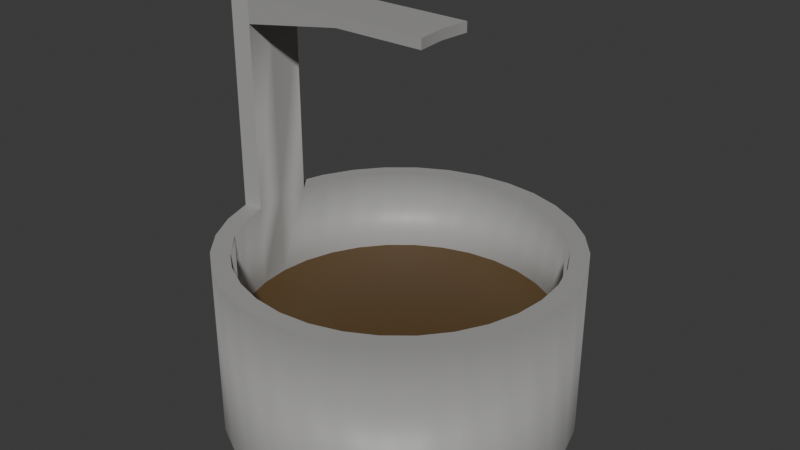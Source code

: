 # Source: basic_planter.blend  (saved by Blender 4.2.66; exported with 4.5.12 LTS)
import bpy
from mathutils import Matrix  # noqa: F401  (used for matrix-valued properties, if any)

bpy.ops.wm.read_factory_settings(use_empty=True)
scene = bpy.context.scene
scene.name = 'Scene'

# ---- collections
col_collection = bpy.data.collections.new('Collection'); scene.collection.children.link(col_collection)

# ---- materials (node trees are filled in below, after node groups)
mat_basematerial = bpy.data.materials.new('BaseMaterial')
mat_soil = bpy.data.materials.new('Soil')
mat_light = bpy.data.materials.new('Light')

# ---- node groups
ng_smooth_by_angle = bpy.data.node_groups.new('Smooth by Angle', 'GeometryNodeTree')
_s = ng_smooth_by_angle.interface.new_socket(name='Mesh', in_out='OUTPUT', socket_type='NodeSocketGeometry')
_s = ng_smooth_by_angle.interface.new_socket(name='Mesh', in_out='INPUT', socket_type='NodeSocketGeometry')
_s = ng_smooth_by_angle.interface.new_socket(name='Angle', in_out='INPUT', socket_type='NodeSocketFloat')
_s.subtype = 'ANGLE'
_s.default_value = 0.5236
_s.min_value = 0.0
_s.max_value = 3.142
_s.description = 'Maximum face angle for smooth edges'
_s = ng_smooth_by_angle.interface.new_socket(name='Ignore Sharpness', in_out='INPUT', socket_type='NodeSocketBool')
_s.force_non_field = True
ng_smooth_by_angle.description = 'Set the sharpness of mesh edges based on the angle between the neighboring faces'
ng_smooth_by_angle.is_modifier = True
_N = ng_smooth_by_angle.nodes; _L = ng_smooth_by_angle.links
n0 = _N.new('GeometryNodeSetShadeSmooth'); n0.name = 'Set Shade Smooth'; n0.location = (120, -80)
n0.domain = 'EDGE'
n1 = _N.new('GeometryNodeSetShadeSmooth'); n1.name = 'Set Shade Smooth.001'; n1.location = (300, -80)
n2 = _N.new('NodeGroupOutput'); n2.name = 'Group Output'; n2.location = (480, -80)
n3 = _N.new('GeometryNodeInputMeshEdgeAngle'); n3.name = 'Edge Angle'; n3.location = (-440, -240)
n4 = _N.new('NodeGroupInput'); n4.name = 'Group Input'; n4.location = (-80, -80)
n5 = _N.new('GeometryNodeInputEdgeSmooth'); n5.name = 'Is Edge Smooth'; n5.location = (-260, -120)
n6 = _N.new('GeometryNodeInputShadeSmooth'); n6.name = 'Is Shade Smooth'; n6.location = (-440, -397)
n7 = _N.new('FunctionNodeCompare'); n7.name = 'Compare'; n7.location = (-260, -260)
n7.operation = 'LESS_EQUAL'
n7.inputs[6].default_value = (0.0, 0.0, 0.0, 0.0)
n7.inputs[7].default_value = (0.0, 0.0, 0.0, 0.0)
n8 = _N.new('FunctionNodeBooleanMath'); n8.name = 'Boolean Math.001'; n8.location = (-80, -260)
n9 = _N.new('NodeGroupInput'); n9.name = 'Group Input.001'; n9.location = (-440, -329)
n10 = _N.new('NodeGroupInput'); n10.name = 'Group Input.002'; n10.location = (-259, -189)
n11 = _N.new('FunctionNodeBooleanMath'); n11.name = 'Boolean Math'; n11.location = (-80, -149)
n11.operation = 'OR'
n12 = _N.new('FunctionNodeBooleanMath'); n12.name = 'Boolean Math.002'; n12.location = (-260, -380)
n12.operation = 'OR'
n13 = _N.new('NodeGroupInput'); n13.name = 'Group Input.003'; n13.location = (-440, -460)
_L.new(n3.outputs[0], n7.inputs[0])
_L.new(n1.outputs[0], n2.inputs[0])
_L.new(n9.outputs[1], n7.inputs[1])
_L.new(n7.outputs[0], n8.inputs[0])
_L.new(n4.outputs[0], n0.inputs[0])
_L.new(n0.outputs[0], n1.inputs[0])
_L.new(n8.outputs[0], n0.inputs[2])
_L.new(n10.outputs[2], n11.inputs[1])
_L.new(n5.outputs[0], n11.inputs[0])
_L.new(n11.outputs[0], n0.inputs[1])
_L.new(n13.outputs[2], n12.inputs[1])
_L.new(n6.outputs[0], n12.inputs[0])
_L.new(n12.outputs[0], n8.inputs[1])
n2.is_active_output = True

# ---- material node trees
mat_basematerial.use_nodes = True; mat_basematerial.node_tree.nodes.clear()
_N = mat_basematerial.node_tree.nodes; _L = mat_basematerial.node_tree.links
n0 = _N.new('ShaderNodeBsdfPrincipled'); n0.name = 'Principled BSDF'; n0.location = (10, 300)
n0.inputs[0].default_value = (0.3585, 0.3553, 0.3459, 1.0)
n1 = _N.new('ShaderNodeOutputMaterial'); n1.name = 'Material Output'; n1.location = (300, 300)
_L.new(n0.outputs[0], n1.inputs[0])
n1.is_active_output = True
mat_soil.use_nodes = True; mat_soil.node_tree.nodes.clear()
_N = mat_soil.node_tree.nodes; _L = mat_soil.node_tree.links
n0 = _N.new('ShaderNodeBsdfPrincipled'); n0.name = 'Principled BSDF'; n0.location = (10, 300)
n0.inputs[0].default_value = (0.09839, 0.05592, 0.01691, 1.0)
n1 = _N.new('ShaderNodeOutputMaterial'); n1.name = 'Material Output'; n1.location = (300, 300)
_L.new(n0.outputs[0], n1.inputs[0])
n1.is_active_output = True
mat_light.use_nodes = True; mat_light.node_tree.nodes.clear()
_N = mat_light.node_tree.nodes; _L = mat_light.node_tree.links
n0 = _N.new('ShaderNodeBsdfPrincipled'); n0.name = 'Principled BSDF'; n0.location = (10, 300)
n0.inputs[0].default_value = (0.8001, 0.5125, 0.7749, 1.0)
n1 = _N.new('ShaderNodeOutputMaterial'); n1.name = 'Material Output'; n1.location = (300, 300)
_L.new(n0.outputs[0], n1.inputs[0])
n1.is_active_output = True

# ---- world
world_world = bpy.data.worlds.new('World'); scene.world = world_world
world_world.use_nodes = True; world_world.node_tree.nodes.clear()
_N = world_world.node_tree.nodes; _L = world_world.node_tree.links
n0 = _N.new('ShaderNodeOutputWorld'); n0.name = 'World Output'; n0.location = (300, 300)
n1 = _N.new('ShaderNodeBackground'); n1.name = 'Background'; n1.location = (10, 300)
n1.inputs[0].default_value = (0.05088, 0.05088, 0.05088, 1.0)
_L.new(n1.outputs[0], n0.inputs[0])
n0.is_active_output = True
world_world.color = (0.05088, 0.05088, 0.05088)
world_world.sun_shadow_jitter_overblur = 0.0

# ---- meshes
me_cylinder = bpy.data.meshes.new('Cylinder')
me_cylinder.from_pydata([(0.0, 1.0, -1.0), (0.1951, 0.9808, -1.0), (0.3827, 0.9239, -1.0), (0.5556, 0.8315, -1.0), (0.7071, 0.7071, -1.0), (0.8315, 0.5556, -1.0), (0.9239, 0.3827, -1.0), (0.9808, 0.1951, -1.0), (1.0, 0.0, -1.0), (0.9808, -0.1951, -1.0), (0.9239, -0.3827, -1.0), (0.8315, -0.5556, -1.0), (0.7071, -0.7071, -1.0), (0.5556, -0.8315, -1.0), (0.3827, -0.9239, -1.0), (0.1951, -0.9808, -1.0), (0.0, -1.0, -1.0), (-0.1951, -0.9808, -1.0), (-0.3827, -0.9239, -1.0), (-0.5556, -0.8315, -1.0), (-0.7071, -0.7071, -1.0), (-0.8315, -0.5556, -1.0), (-0.9239, -0.3827, -1.0), (-0.9808, -0.1951, -1.0), (-1.0, 0.0, -1.0), (-0.9808, 0.1951, -1.0), (-0.9239, 0.3827, -1.0), (-0.8315, 0.5556, -1.0), (-0.7071, 0.7071, -1.0), (-0.5556, 0.8315, -1.0), (-0.3827, 0.9239, -1.0), (-0.1951, 0.9808, -1.0), (0.0, 0.8954, 0.0), (0.1747, 0.8782, 0.0), (0.3426, 0.8272, 0.0), (0.4974, 0.7445, 0.0), (0.6331, 0.6331, 0.0), (0.7445, 0.4974, 0.0), (0.8272, 0.3426, 0.0), (0.8782, 0.1747, 0.0), (0.8954, 0.0, 0.0), (0.8782, -0.1747, 0.0), (0.8272, -0.3426, 0.0), (0.7445, -0.4974, 0.0), (0.6331, -0.6331, 0.0), (0.4974, -0.7445, 0.0), (0.3426, -0.8272, 0.0), (0.1747, -0.8782, 0.0), (0.0, -0.8954, 0.0), (-0.1747, -0.8782, 0.0), (-0.3426, -0.8272, 0.0), (-0.4974, -0.7445, 0.0), (-0.6331, -0.6331, 0.0), (-0.7445, -0.4974, 0.0), (-0.8272, -0.3426, 0.0), (-0.8782, -0.1747, 0.0), (-0.8954, 0.0, 0.0), (-0.8782, 0.1747, 0.0), (-0.8272, 0.3426, 0.0), (-0.7445, 0.4974, 0.0), (-0.6331, 0.6331, 0.0), (-0.4974, 0.7445, 0.0), (-0.3426, 0.8272, 0.0), (-0.1747, 0.8782, 0.0), (-0.1951, 0.9808, 0.0), (0.0, 1.0, 0.0), (-0.3827, 0.9239, 0.0), (-0.5556, 0.8315, 0.0), (-0.7071, 0.7071, 0.0), (-0.8315, 0.5556, 0.0), (-0.9239, 0.3827, 0.0), (-0.9808, 0.1951, 0.0), (-1.0, 0.0, 0.0), (-0.9808, -0.1951, 0.0), (-0.9239, -0.3827, 0.0), (-0.8315, -0.5556, 0.0), (-0.7071, -0.7071, 0.0), (-0.5556, -0.8315, 0.0), (-0.3827, -0.9239, 0.0), (-0.1951, -0.9808, 0.0), (0.0, -1.0, 0.0), (0.1951, -0.9808, 0.0), (0.3827, -0.9239, 0.0), (0.5556, -0.8315, 0.0), (0.7071, -0.7071, 0.0), (0.8315, -0.5556, 0.0), (0.9239, -0.3827, 0.0), (0.9808, -0.1951, 0.0), (1.0, 0.0, 0.0), (0.9808, 0.1951, 0.0), (0.9239, 0.3827, 0.0), (0.8315, 0.5556, 0.0), (0.7071, 0.7071, 0.0), (0.5556, 0.8315, 0.0), (0.3827, 0.9239, 0.0), (0.1951, 0.9808, 0.0), (-0.1747, 0.8782, -0.4812), (0.0, 0.8954, -0.4812), (-0.3426, 0.8272, -0.4812), (-0.4974, 0.7445, -0.4812), (-0.6331, 0.6331, -0.4812), (-0.7445, 0.4974, -0.4812), (-0.8272, 0.3426, -0.4812), (-0.8782, 0.1747, -0.4812), (-0.8954, 0.0, -0.4812), (-0.8782, -0.1747, -0.4812), (-0.8272, -0.3426, -0.4812), (-0.7445, -0.4974, -0.4812), (-0.6331, -0.6331, -0.4812), (-0.4974, -0.7445, -0.4812), (-0.3426, -0.8272, -0.4812), (-0.1747, -0.8782, -0.4812), (0.0, -0.8954, -0.4812), (0.1747, -0.8782, -0.4812), (0.3426, -0.8272, -0.4812), (0.4974, -0.7445, -0.4812), (0.6331, -0.6331, -0.4812), (0.7445, -0.4974, -0.4812), (0.8272, -0.3426, -0.4812), (0.8782, -0.1747, -0.4812), (0.8954, 0.0, -0.4812), (0.8782, 0.1747, -0.4812), (0.8272, 0.3426, -0.4812), (0.7445, 0.4974, -0.4812), (0.6331, 0.6331, -0.4812), (0.4974, 0.7445, -0.4812), (0.3426, 0.8272, -0.4812), (0.1747, 0.8782, -0.4812), (-1.0, 0.0, 1.229), (-0.9808, 0.1951, 1.229), (-0.9808, -0.1951, 1.229), (-0.8954, 0.0, 1.229), (-0.8782, 0.1747, 1.229), (-0.8782, -0.1747, 1.229), (-0.9808, 0.1951, 1.072), (-0.8782, 0.1747, 1.072), (-0.9808, -0.1951, 1.072), (-1.0, 0.0, 1.072), (-0.8954, 0.0, 1.072), (-0.8782, -0.1747, 1.072), (0.2553, 0.0, 1.229), (0.2725, 0.1747, 1.229), (0.2725, -0.1747, 1.229), (0.2725, -0.1747, 1.172), (0.2725, 0.1747, 1.172), (0.2553, 0.0, 1.172), (-0.1951, 0.9808, 0.0), (0.0, 1.0, 0.0), (-0.3827, 0.9239, 0.0), (-0.5556, 0.8315, 0.0), (-0.7071, 0.7071, 0.0), (-0.8315, 0.5556, 0.0), (-0.9239, 0.3827, 0.0), (-0.9808, 0.1951, 0.0), (-0.9808, -0.1951, 0.0), (-0.9239, -0.3827, 0.0), (-0.8315, -0.5556, 0.0), (-0.7071, -0.7071, 0.0), (-0.5556, -0.8315, 0.0), (-0.3827, -0.9239, 0.0), (-0.1951, -0.9808, 0.0), (0.0, -1.0, 0.0), (0.1951, -0.9808, 0.0), (0.3827, -0.9239, 0.0), (0.5556, -0.8315, 0.0), (0.7071, -0.7071, 0.0), (0.8315, -0.5556, 0.0), (0.9239, -0.3827, 0.0), (0.9808, -0.1951, 0.0), (1.0, 0.0, 0.0), (0.9808, 0.1951, 0.0), (0.9239, 0.3827, 0.0), (0.8315, 0.5556, 0.0), (0.7071, 0.7071, 0.0), (0.5556, 0.8315, 0.0), (0.3827, 0.9239, 0.0), (0.1951, 0.9808, 0.0), (0.0, 0.8954, 0.0), (0.1747, 0.8782, 0.0), (0.3426, 0.8272, 0.0), (0.4974, 0.7445, 0.0), (0.6331, 0.6331, 0.0), (0.7445, 0.4974, 0.0), (0.8272, 0.3426, 0.0), (0.8782, 0.1747, 0.0), (0.8954, 0.0, 0.0), (0.8782, -0.1747, 0.0), (0.8272, -0.3426, 0.0), (0.7445, -0.4974, 0.0), (0.6331, -0.6331, 0.0), (0.4974, -0.7445, 0.0), (0.3426, -0.8272, 0.0), (0.1747, -0.8782, 0.0), (0.0, -0.8954, 0.0), (-0.1747, -0.8782, 0.0), (-0.3426, -0.8272, 0.0), (-0.4974, -0.7445, 0.0), (-0.6331, -0.6331, 0.0), (-0.7445, -0.4974, 0.0), (-0.8272, -0.3426, 0.0), (-0.8782, -0.1747, 0.0), (-0.8782, 0.1747, 0.0), (-0.8272, 0.3426, 0.0), (-0.7445, 0.4974, 0.0), (-0.6331, 0.6331, 0.0), (-0.4974, 0.7445, 0.0), (-0.3426, 0.8272, 0.0), (-0.1747, 0.8782, 0.0), (-0.1951, 0.9808, 0.0), (0.0, 1.0, 0.0), (-0.3827, 0.9239, 0.0), (-0.5556, 0.8315, 0.0), (-0.7071, 0.7071, 0.0), (-0.8315, 0.5556, 0.0), (-0.9239, 0.3827, 0.0), (-0.9808, 0.1951, 0.0), (-0.9808, -0.1951, 0.0), (-0.9239, -0.3827, 0.0), (-0.8315, -0.5556, 0.0), (-0.7071, -0.7071, 0.0), (-0.5556, -0.8315, 0.0), (-0.3827, -0.9239, 0.0), (-0.1951, -0.9808, 0.0), (0.0, -1.0, 0.0), (0.1951, -0.9808, 0.0), (0.3827, -0.9239, 0.0), (0.5556, -0.8315, 0.0), (0.7071, -0.7071, 0.0), (0.8315, -0.5556, 0.0), (0.9239, -0.3827, 0.0), (0.9808, -0.1951, 0.0), (1.0, 0.0, 0.0), (0.9808, 0.1951, 0.0), (0.9239, 0.3827, 0.0), (0.8315, 0.5556, 0.0), (0.7071, 0.7071, 0.0), (0.5556, 0.8315, 0.0), (0.3827, 0.9239, 0.0), (0.1951, 0.9808, 0.0), (-0.1951, 0.9808, 0.0), (0.0, 1.0, 0.0), (-0.3827, 0.9239, 0.0), (-0.5556, 0.8315, 0.0), (-0.7071, 0.7071, 0.0), (-0.8315, 0.5556, 0.0), (-0.9239, 0.3827, 0.0), (-0.9808, 0.1951, 0.0), (-0.9239, -0.3827, 0.0), (-0.9808, -0.1951, 0.0), (-0.8315, -0.5556, 0.0), (-0.7071, -0.7071, 0.0), (-0.5556, -0.8315, 0.0), (-0.3827, -0.9239, 0.0), (-0.1951, -0.9808, 0.0), (0.0, -1.0, 0.0), (0.1951, -0.9808, 0.0), (0.3827, -0.9239, 0.0), (0.5556, -0.8315, 0.0), (0.7071, -0.7071, 0.0), (0.8315, -0.5556, 0.0), (0.9239, -0.3827, 0.0), (0.9808, -0.1951, 0.0), (1.0, 0.0, 0.0), (0.9808, 0.1951, 0.0), (0.9239, 0.3827, 0.0), (0.8315, 0.5556, 0.0), (0.7071, 0.7071, 0.0), (0.5556, 0.8315, 0.0), (0.3827, 0.9239, 0.0), (0.1951, 0.9808, 0.0), (-0.1747, 0.8782, 0.0), (0.0, 0.8954, 0.0), (-0.3426, 0.8272, 0.0), (-0.4974, 0.7445, 0.0), (-0.6331, 0.6331, 0.0), (-0.7445, 0.4974, 0.0), (-0.8272, 0.3426, 0.0), (-0.8782, 0.1747, 0.0), (-0.8272, -0.3426, 0.0), (-0.8782, -0.1747, 0.0), (-0.7445, -0.4974, 0.0), (-0.6331, -0.6331, 0.0), (-0.4974, -0.7445, 0.0), (-0.3426, -0.8272, 0.0), (-0.1747, -0.8782, 0.0), (0.0, -0.8954, 0.0), (0.1747, -0.8782, 0.0), (0.3426, -0.8272, 0.0), (0.4974, -0.7445, 0.0), (0.6331, -0.6331, 0.0), (0.7445, -0.4974, 0.0), (0.8272, -0.3426, 0.0), (0.8782, -0.1747, 0.0), (0.8954, 0.0, 0.0), (0.8782, 0.1747, 0.0), (0.8272, 0.3426, 0.0), (0.7445, 0.4974, 0.0), (0.6331, 0.6331, 0.0), (0.4974, 0.7445, 0.0), (0.3426, 0.8272, 0.0), (0.1747, 0.8782, 0.0), (-0.9808, 0.1951, 1.072), (-0.9808, 0.1951, 1.229), (-1.0, 0.0, 1.229), (-0.9808, -0.1951, 1.229), (-0.8954, 0.0, 1.229), (-0.8782, 0.1747, 1.229), (-0.8782, -0.1747, 1.229), (-0.8782, 0.1747, 1.072), (-0.9808, -0.1951, 1.072), (-0.8782, -0.1747, 1.072), (-0.2783, 0.0, 1.172), (-0.2611, -0.1747, 1.172), (-0.2611, -0.1747, 1.229), (-0.2783, 0.0, 1.229), (-0.2611, 0.1747, 1.172), (-0.2611, 0.1747, 1.229)], [], [(51, 50, 110, 109), (0, 1, 2, 3, 4, 5, 6, 7, 8, 9, 10, 11, 12, 13, 14, 15, 16, 17, 18, 19, 20, 21, 22, 23, 24, 25, 26, 27, 28, 29, 30, 31), (31, 64, 65, 0), (30, 66, 64, 31), (29, 67, 66, 30), (28, 68, 67, 29), (27, 69, 68, 28), (26, 70, 69, 27), (25, 71, 70, 26), (24, 72, 71, 25), (23, 73, 72, 24), (22, 74, 73, 23), (21, 75, 74, 22), (20, 76, 75, 21), (19, 77, 76, 20), (18, 78, 77, 19), (17, 79, 78, 18), (16, 80, 79, 17), (15, 81, 80, 16), (14, 82, 81, 15), (13, 83, 82, 14), (12, 84, 83, 13), (11, 85, 84, 12), (10, 86, 85, 11), (9, 87, 86, 10), (8, 88, 87, 9), (7, 89, 88, 8), (6, 90, 89, 7), (5, 91, 90, 6), (4, 92, 91, 5), (3, 93, 92, 4), (2, 94, 93, 3), (1, 95, 94, 2), (0, 65, 95, 1), (36, 37, 296, 297), (70, 71, 246, 245), (63, 32, 271, 270), (133, 131, 305, 307), (37, 38, 295, 296), (69, 70, 245, 244), (95, 65, 240, 269), (137, 136, 130, 128), (131, 132, 306, 305), (38, 39, 294, 295), (68, 69, 244, 243), (94, 95, 269, 268), (128, 130, 304, 303), (39, 40, 293, 294), (67, 68, 243, 242), (93, 94, 268, 267), (129, 128, 303, 302), (40, 41, 292, 293), (66, 67, 242, 241), (92, 93, 267, 266), (41, 42, 291, 292), (64, 66, 241, 239), (91, 92, 266, 265), (42, 43, 290, 291), (65, 64, 239, 240), (90, 91, 265, 264), (43, 44, 289, 290), (89, 90, 264, 263), (44, 45, 288, 289), (88, 89, 263, 262), (45, 46, 287, 288), (87, 88, 262, 261), (96, 98, 99, 100, 101, 102, 103, 104, 105, 106, 107, 108, 109, 110, 111, 112, 113, 114, 115, 116, 117, 118, 119, 120, 121, 122, 123, 124, 125, 126, 127, 97), (32, 63, 96, 97), (37, 36, 124, 123), (50, 49, 111, 110), (63, 62, 98, 96), (36, 35, 125, 124), (49, 48, 112, 111), (62, 61, 99, 98), (35, 34, 126, 125), (48, 47, 113, 112), (61, 60, 100, 99), (34, 33, 127, 126), (47, 46, 114, 113), (60, 59, 101, 100), (33, 32, 97, 127), (46, 45, 115, 114), (59, 58, 102, 101), (45, 44, 116, 115), (58, 57, 103, 102), (44, 43, 117, 116), (57, 56, 104, 103), (43, 42, 118, 117), (56, 55, 105, 104), (42, 41, 119, 118), (55, 54, 106, 105), (41, 40, 120, 119), (54, 53, 107, 106), (40, 39, 121, 120), (53, 52, 108, 107), (39, 38, 122, 121), (52, 51, 109, 108), (38, 37, 123, 122), (46, 47, 286, 287), (86, 87, 261, 260), (314, 313, 142, 140), (47, 48, 285, 286), (134, 137, 128, 129), (312, 311, 145, 143), (55, 56, 138, 139), (71, 72, 137, 134), (85, 86, 260, 259), (56, 57, 135, 138), (48, 49, 284, 285), (72, 73, 136, 137), (145, 144, 141, 140), (143, 145, 140, 142), (311, 315, 144, 145), (316, 314, 140, 141), (315, 316, 141, 144), (313, 312, 143, 142), (90, 89, 170, 171), (77, 76, 157, 158), (91, 90, 171, 172), (78, 77, 158, 159), (64, 65, 147, 146), (92, 91, 172, 173), (79, 78, 159, 160), (66, 64, 146, 148), (93, 92, 173, 174), (80, 79, 160, 161), (67, 66, 148, 149), (94, 93, 174, 175), (81, 80, 161, 162), (68, 67, 149, 150), (95, 94, 175, 176), (82, 81, 162, 163), (69, 68, 150, 151), (65, 95, 176, 147), (83, 82, 163, 164), (70, 69, 151, 152), (84, 83, 164, 165), (71, 70, 152, 153), (85, 84, 165, 166), (86, 85, 166, 167), (87, 86, 167, 168), (74, 73, 154, 155), (88, 87, 168, 169), (75, 74, 155, 156), (89, 88, 169, 170), (76, 75, 156, 157), (156, 155, 217, 218), (48, 49, 194, 193), (157, 156, 218, 219), (47, 48, 193, 192), (158, 157, 219, 220), (46, 47, 192, 191), (159, 158, 220, 221), (45, 46, 191, 190), (160, 159, 221, 222), (44, 45, 190, 189), (161, 160, 222, 223), (43, 44, 189, 188), (162, 161, 223, 224), (42, 43, 188, 187), (163, 162, 224, 225), (41, 42, 187, 186), (164, 163, 225, 226), (40, 41, 186, 185), (165, 164, 226, 227), (39, 40, 185, 184), (166, 165, 227, 228), (38, 39, 184, 183), (167, 166, 228, 229), (37, 38, 183, 182), (63, 32, 177, 207), (168, 167, 229, 230), (36, 37, 182, 181), (62, 63, 207, 206), (169, 168, 230, 231), (35, 36, 181, 180), (61, 62, 206, 205), (170, 169, 231, 232), (34, 35, 180, 179), (60, 61, 205, 204), (171, 170, 232, 233), (33, 34, 179, 178), (59, 60, 204, 203), (172, 171, 233, 234), (32, 33, 178, 177), (58, 59, 203, 202), (173, 172, 234, 235), (57, 58, 202, 201), (174, 173, 235, 236), (146, 147, 209, 208), (175, 174, 236, 237), (148, 146, 208, 210), (176, 175, 237, 238), (149, 148, 210, 211), (54, 55, 200, 199), (147, 176, 238, 209), (150, 149, 211, 212), (53, 54, 199, 198), (151, 150, 212, 213), (52, 53, 198, 197), (152, 151, 213, 214), (51, 52, 197, 196), (153, 152, 214, 215), (51, 50, 195, 196), (155, 154, 216, 217), (49, 50, 195, 194), (270, 271, 240, 239), (272, 270, 239, 241), (273, 272, 241, 242), (274, 273, 242, 243), (275, 274, 243, 244), (276, 275, 244, 245), (277, 276, 245, 246), (308, 301, 302, 306), (278, 279, 248, 247), (280, 278, 247, 249), (281, 280, 249, 250), (282, 281, 250, 251), (283, 282, 251, 252), (284, 283, 252, 253), (285, 284, 253, 254), (286, 285, 254, 255), (287, 286, 255, 256), (288, 287, 256, 257), (289, 288, 257, 258), (290, 289, 258, 259), (291, 290, 259, 260), (292, 291, 260, 261), (293, 292, 261, 262), (294, 293, 262, 263), (295, 294, 263, 264), (296, 295, 264, 265), (297, 296, 265, 266), (298, 297, 266, 267), (299, 298, 267, 268), (300, 299, 268, 269), (271, 300, 269, 240), (305, 306, 302, 303), (307, 305, 303, 304), (309, 310, 307, 304), (248, 279, 310, 309), (277, 246, 301, 308), (62, 63, 270, 272), (35, 36, 297, 298), (61, 62, 272, 273), (34, 35, 298, 299), (60, 61, 273, 274), (73, 74, 247, 248), (33, 34, 299, 300), (135, 57, 277, 308), (59, 60, 274, 275), (74, 75, 249, 247), (32, 33, 300, 271), (130, 136, 309, 304), (58, 59, 275, 276), (75, 76, 250, 249), (57, 58, 276, 277), (76, 77, 251, 250), (77, 78, 252, 251), (139, 133, 307, 310), (78, 79, 253, 252), (71, 134, 301, 246), (54, 55, 279, 278), (79, 80, 254, 253), (132, 135, 308, 306), (53, 54, 278, 280), (80, 81, 255, 254), (136, 73, 248, 309), (52, 53, 280, 281), (81, 82, 256, 255), (51, 52, 281, 282), (82, 83, 257, 256), (50, 51, 282, 283), (83, 84, 258, 257), (134, 129, 302, 301), (55, 139, 310, 279), (49, 50, 283, 284), (84, 85, 259, 258), (133, 139, 312, 313), (135, 132, 316, 315), (132, 131, 314, 316), (138, 135, 315, 311), (139, 138, 311, 312), (131, 133, 313, 314)])
me_cylinder.polygons.foreach_set('use_smooth', [True] * 284)
me_cylinder.polygons.foreach_set('material_index', [0, 0, 0, 0, 0, 0, 0, 0, 0, 0, 0, 0, 0, 0, 0, 0, 0, 0, 0, 0, 0, 0, 0, 0, 0, 0, 0, 0, 0, 0, 0, 0, 0, 0, 0, 0, 0, 0, 0, 0, 0, 0, 0, 0, 0, 0, 0, 0, 0, 0, 0, 0, 0, 0, 0, 0, 0, 0, 0, 0, 0, 0, 0, 0, 0, 0, 1, 0, 0, 0, 0, 0, 0, 0, 0, 0, 0, 0, 0, 0, 0, 0, 0, 0, 0, 0, 0, 0, 0, 0, 0, 0, 0, 0, 0, 0, 0, 0, 0, 0, 0, 0, 0, 2, 0, 0, 0, 0, 0, 0, 0, 0, 2, 0, 0, 0, 0, 0, 0, 0, 0, 0, 0, 0, 0, 0, 0, 0, 0, 0, 0, 0, 0, 0, 0, 0, 0, 0, 0, 0, 0, 0, 0, 0, 0, 0, 0, 0, 0, 0, 0, 0, 0, 0, 0, 0, 0, 0, 0, 0, 0, 0, 0, 0, 0, 0, 0, 0, 0, 0, 0, 0, 0, 0, 0, 0, 0, 0, 0, 0, 0, 0, 0, 0, 0, 0, 0, 0, 0, 0, 0, 0, 0, 0, 0, 0, 0, 0, 0, 0, 0, 0, 0, 0, 0, 0, 0, 0, 0, 0, 0, 0, 0, 0, 0, 0, 0, 0, 0, 0, 0, 0, 0, 0, 0, 0, 0, 0, 0, 0, 0, 0, 0, 0, 0, 0, 0, 0, 0, 0, 0, 0, 0, 0, 0, 0, 0, 0, 0, 0, 0, 0, 0, 0, 0, 0, 0, 0, 0, 0, 0, 0, 0, 0, 0, 0, 0, 0, 0, 0, 0, 0, 0, 0, 0, 0, 0, 0, 0, 0, 0, 0, 0, 0])
_uv = me_cylinder.uv_layers.new(name='UVMap')
_uv.uv.foreach_set('vector', [0.4119, 0.75, 0.4409, 0.75, 0.4409, 0.75, 0.4119, 0.75, 0.75, 0.49, 0.7968, 0.4854, 0.8418, 0.4717, 0.8833, 0.4496, 0.9197, 0.4197, 0.9496, 0.3833, 0.9717, 0.3418, 0.9854, 0.2968, 0.99, 0.25, 0.9854, 0.2032, 0.9717, 0.1582, 0.9496, 0.1167, 0.9197, 0.08029, 0.8833, 0.05045, 0.8418, 0.02827, 0.7968, 0.01461, 0.75, 0.01, 0.7032, 0.01461, 0.6582, 0.02827, 0.6167, 0.05045, 0.5803, 0.08029, 0.5504, 0.1167, 0.5283, 0.1582, 0.5146, 0.2032, 0.51, 0.25, 0.5146, 0.2968, 0.5283, 0.3418, 0.5504, 0.3833, 0.5803, 0.4197, 0.6167, 0.4496, 0.6582, 0.4717, 0.7032, 0.4854, 0.03125, 0.5, 0.03125, 0.75, 0.0, 0.75, 0.0, 0.5, 0.0625, 0.5, 0.0625, 0.75, 0.03125, 0.75, 0.03125, 0.5, 0.09375, 0.5, 0.09375, 0.75, 0.0625, 0.75, 0.0625, 0.5, 0.125, 0.5, 0.125, 0.75, 0.09375, 0.75, 0.09375, 0.5, 0.1562, 0.5, 0.1562, 0.75, 0.125, 0.75, 0.125, 0.5, 0.1875, 0.5, 0.1875, 0.75, 0.1562, 0.75, 0.1562, 0.5, 0.2188, 0.5, 0.2188, 0.75, 0.1875, 0.75, 0.1875, 0.5, 0.25, 0.5, 0.25, 0.75, 0.2188, 0.75, 0.2188, 0.5, 0.2812, 0.5, 0.2812, 0.75, 0.25, 0.75, 0.25, 0.5, 0.3125, 0.5, 0.3125, 0.75, 0.2812, 0.75, 0.2812, 0.5, 0.3438, 0.5, 0.3438, 0.75, 0.3125, 0.75, 0.3125, 0.5, 0.375, 0.5, 0.375, 0.75, 0.3438, 0.75, 0.3438, 0.5, 0.4062, 0.5, 0.4062, 0.75, 0.375, 0.75, 0.375, 0.5, 0.4375, 0.5, 0.4375, 0.75, 0.4062, 0.75, 0.4062, 0.5, 0.4688, 0.5, 0.4688, 0.75, 0.4375, 0.75, 0.4375, 0.5, 0.5, 0.5, 0.5, 0.75, 0.4688, 0.75, 0.4688, 0.5, 0.5312, 0.5, 0.5312, 0.75, 0.5, 0.75, 0.5, 0.5, 0.5625, 0.5, 0.5625, 0.75, 0.5312, 0.75, 0.5312, 0.5, 0.5938, 0.5, 0.5938, 0.75, 0.5625, 0.75, 0.5625, 0.5, 0.625, 0.5, 0.625, 0.75, 0.5938, 0.75, 0.5938, 0.5, 0.6562, 0.5, 0.6562, 0.75, 0.625, 0.75, 0.625, 0.5, 0.6875, 0.5, 0.6875, 0.75, 0.6562, 0.75, 0.6562, 0.5, 0.7188, 0.5, 0.7188, 0.75, 0.6875, 0.75, 0.6875, 0.5, 0.75, 0.5, 0.75, 0.75, 0.7188, 0.75, 0.7188, 0.5, 0.7812, 0.5, 0.7812, 0.75, 0.75, 0.75, 0.75, 0.5, 0.8125, 0.5, 0.8125, 0.75, 0.7812, 0.75, 0.7812, 0.5, 0.8438, 0.5, 0.8438, 0.75, 0.8125, 0.75, 0.8125, 0.5, 0.875, 0.5, 0.875, 0.75, 0.8438, 0.75, 0.8438, 0.5, 0.9062, 0.5, 0.9062, 0.75, 0.875, 0.75, 0.875, 0.5, 0.9375, 0.5, 0.9375, 0.75, 0.9062, 0.75, 0.9062, 0.5, 0.9688, 0.5, 0.9688, 0.75, 0.9375, 0.75, 0.9375, 0.5, 1.0, 0.5, 1.0, 0.75, 0.9688, 0.75, 0.9688, 0.5, 0.8312, 0.75, 0.8076, 0.75, 0.8076, 0.75, 0.8312, 0.75, 0.1875, 0.75, 0.2188, 0.75, 0.2188, 0.75, 0.1875, 0.75, 0.1158, 0.75, 0.2435, 0.75, 0.2435, 0.75, 0.1158, 0.75, 0.2971, 0.75, 0.2688, 0.75, 0.2688, 0.75, 0.2971, 0.75, 0.8076, 0.75, 0.782, 0.75, 0.782, 0.75, 0.8076, 0.75, 0.1562, 0.75, 0.1875, 0.75, 0.1875, 0.75, 0.1562, 0.75, 0.9688, 0.75, 1.0, 0.75, 1.0, 0.75, 0.9688, 0.75, 0.25, 0.75, 0.2812, 0.75, 0.2812, 0.75, 0.25, 0.75, 0.2688, 0.75, 0.2409, 0.75, 0.2409, 0.75, 0.2688, 0.75, 0.782, 0.75, 0.7553, 0.75, 0.7553, 0.75, 0.782, 0.75, 0.125, 0.75, 0.1562, 0.75, 0.1562, 0.75, 0.125, 0.75, 0.9375, 0.75, 0.9688, 0.75, 0.9688, 0.75, 0.9375, 0.75, 0.25, 0.75, 0.2812, 0.75, 0.2812, 0.75, 0.25, 0.75, 0.7553, 0.75, 0.7278, 0.75, 0.7278, 0.75, 0.7553, 0.75, 0.09375, 0.75, 0.125, 0.75, 0.125, 0.75, 0.09375, 0.75, 0.9062, 0.75, 0.9375, 0.75, 0.9375, 0.75, 0.9062, 0.75, 0.2188, 0.75, 0.25, 0.75, 0.25, 0.75, 0.2188, 0.75, 0.7278, 0.75, 0.6999, 0.75, 0.6999, 0.75, 0.7278, 0.75, 0.0625, 0.75, 0.09375, 0.75, 0.09375, 0.75, 0.0625, 0.75, 0.875, 0.75, 0.9062, 0.75, 0.9062, 0.75, 0.875, 0.75, 0.6999, 0.75, 0.6717, 0.75, 0.6717, 0.75, 0.6999, 0.75, 0.03125, 0.75, 0.0625, 0.75, 0.0625, 0.75, 0.03125, 0.75, 0.8438, 0.75, 0.875, 0.75, 0.875, 0.75, 0.8438, 0.75, 0.6717, 0.75, 0.6432, 0.75, 0.6432, 0.75, 0.6717, 0.75, 0.0, 0.75, 0.03125, 0.75, 0.03125, 0.75, 0.0, 0.75, 0.8125, 0.75, 0.8438, 0.75, 0.8438, 0.75, 0.8125, 0.75, 0.6432, 0.75, 0.6145, 0.75, 0.6145, 0.75, 0.6432, 0.75, 0.7812, 0.75, 0.8125, 0.75, 0.8125, 0.75, 0.7812, 0.75, 0.6145, 0.75, 0.5857, 0.75, 0.5857, 0.75, 0.6145, 0.75, 0.75, 0.75, 0.7812, 0.75, 0.7812, 0.75, 0.75, 0.75, 0.5857, 0.75, 0.5568, 0.75, 0.5568, 0.75, 0.5857, 0.75, 0.7188, 0.75, 0.75, 0.75, 0.75, 0.75, 0.7188, 0.75, 0.1158, 0.75, 0.1186, 0.75, 0.1376, 0.75, 0.1611, 0.75, 0.1868, 0.75, 0.2135, 0.75, 0.2409, 0.75, 0.2688, 0.75, 0.2971, 0.75, 0.3256, 0.75, 0.3542, 0.75, 0.383, 0.75, 0.4119, 0.75, 0.4409, 0.75, 0.4699, 0.75, 0.4989, 0.75, 0.5279, 0.75, 0.5568, 0.75, 0.5857, 0.75, 0.6145, 0.75, 0.6432, 0.75, 0.6717, 0.75, 0.6999, 0.75, 0.7278, 0.75, 0.7553, 0.75, 0.782, 0.75, 0.8076, 0.75, 0.8312, 0.75, 0.8501, 0.75, 0.8529, 0.75, 0.7252, 0.75, 0.2435, 0.75, 0.2435, 0.75, 0.1158, 0.75, 0.1158, 0.75, 0.2435, 0.75, 0.8076, 0.75, 0.8312, 0.75, 0.8312, 0.75, 0.8076, 0.75, 0.4409, 0.75, 0.4699, 0.75, 0.4699, 0.75, 0.4409, 0.75, 0.1158, 0.75, 0.1186, 0.75, 0.1186, 0.75, 0.1158, 0.75, 0.8312, 0.75, 0.8501, 0.75, 0.8501, 0.75, 0.8312, 0.75, 0.4699, 0.75, 0.4989, 0.75, 0.4989, 0.75, 0.4699, 0.75, 0.1186, 0.75, 0.1376, 0.75, 0.1376, 0.75, 0.1186, 0.75, 0.8501, 0.75, 0.8529, 0.75, 0.8529, 0.75, 0.8501, 0.75, 0.4989, 0.75, 0.5279, 0.75, 0.5279, 0.75, 0.4989, 0.75, 0.1376, 0.75, 0.1611, 0.75, 0.1611, 0.75, 0.1376, 0.75, 0.8529, 0.75, 0.7252, 0.75, 0.7252, 0.75, 0.8529, 0.75, 0.5279, 0.75, 0.5568, 0.75, 0.5568, 0.75, 0.5279, 0.75, 0.1611, 0.75, 0.1868, 0.75, 0.1868, 0.75, 0.1611, 0.75, 0.7252, 0.75, 0.2435, 0.75, 0.2435, 0.75, 0.7252, 0.75, 0.5568, 0.75, 0.5857, 0.75, 0.5857, 0.75, 0.5568, 0.75, 0.1868, 0.75, 0.2135, 0.75, 0.2135, 0.75, 0.1868, 0.75, 0.5857, 0.75, 0.6145, 0.75, 0.6145, 0.75, 0.5857, 0.75, 0.2135, 0.75, 0.2409, 0.75, 0.2409, 0.75, 0.2135, 0.75, 0.6145, 0.75, 0.6432, 0.75, 0.6432, 0.75, 0.6145, 0.75, 0.2409, 0.75, 0.2688, 0.75, 0.2688, 0.75, 0.2409, 0.75, 0.6432, 0.75, 0.6717, 0.75, 0.6717, 0.75, 0.6432, 0.75, 0.2688, 0.75, 0.2971, 0.75, 0.2971, 0.75, 0.2688, 0.75, 0.6717, 0.75, 0.6999, 0.75, 0.6999, 0.75, 0.6717, 0.75, 0.2971, 0.75, 0.3256, 0.75, 0.3256, 0.75, 0.2971, 0.75, 0.6999, 0.75, 0.7278, 0.75, 0.7278, 0.75, 0.6999, 0.75, 0.3256, 0.75, 0.3542, 0.75, 0.3542, 0.75, 0.3256, 0.75, 0.7278, 0.75, 0.7553, 0.75, 0.7553, 0.75, 0.7278, 0.75, 0.3542, 0.75, 0.383, 0.75, 0.383, 0.75, 0.3542, 0.75, 0.7553, 0.75, 0.782, 0.75, 0.782, 0.75, 0.7553, 0.75, 0.383, 0.75, 0.4119, 0.75, 0.4119, 0.75, 0.383, 0.75, 0.782, 0.75, 0.8076, 0.75, 0.8076, 0.75, 0.782, 0.75, 0.5568, 0.75, 0.5279, 0.75, 0.5279, 0.75, 0.5568, 0.75, 0.6875, 0.75, 0.7188, 0.75, 0.7188, 0.75, 0.6875, 0.75, 0.2688, 0.75, 0.2971, 0.75, 0.2971, 0.75, 0.2688, 0.75, 0.5279, 0.75, 0.4989, 0.75, 0.4989, 0.75, 0.5279, 0.75, 0.2188, 0.75, 0.25, 0.75, 0.25, 0.75, 0.2188, 0.75, 0.2971, 0.75, 0.2688, 0.75, 0.2688, 0.75, 0.2971, 0.75, 0.2971, 0.75, 0.2688, 0.75, 0.2688, 0.75, 0.2971, 0.75, 0.2188, 0.75, 0.25, 0.75, 0.25, 0.75, 0.2188, 0.75, 0.6562, 0.75, 0.6875, 0.75, 0.6875, 0.75, 0.6562, 0.75, 0.2688, 0.75, 0.2409, 0.75, 0.2409, 0.75, 0.2688, 0.75, 0.4989, 0.75, 0.4699, 0.75, 0.4699, 0.75, 0.4989, 0.75, 0.25, 0.75, 0.2812, 0.75, 0.2812, 0.75, 0.25, 0.75, 0.2688, 0.75, 0.2409, 0.75, 0.2409, 0.75, 0.2688, 0.75, 0.2971, 0.75, 0.2688, 0.75, 0.2688, 0.75, 0.2971, 0.75, 0.2688, 0.75, 0.2409, 0.75, 0.2409, 0.75, 0.2688, 0.75, 0.2409, 0.75, 0.2688, 0.75, 0.2688, 0.75, 0.2409, 0.75, 0.2409, 0.75, 0.2409, 0.75, 0.2409, 0.75, 0.2409, 0.75, 0.2971, 0.75, 0.2971, 0.75, 0.2971, 0.75, 0.2971, 0.75, 0.8125, 0.75, 0.7812, 0.75, 0.7812, 0.75, 0.8125, 0.75, 0.4062, 0.75, 0.375, 0.75, 0.375, 0.75, 0.4062, 0.75, 0.8438, 0.75, 0.8125, 0.75, 0.8125, 0.75, 0.8438, 0.75, 0.4375, 0.75, 0.4062, 0.75, 0.4062, 0.75, 0.4375, 0.75, 0.03125, 0.75, 0.0, 0.75, 0.0, 0.75, 0.03125, 0.75, 0.875, 0.75, 0.8438, 0.75, 0.8438, 0.75, 0.875, 0.75, 0.4688, 0.75, 0.4375, 0.75, 0.4375, 0.75, 0.4688, 0.75, 0.0625, 0.75, 0.03125, 0.75, 0.03125, 0.75, 0.0625, 0.75, 0.9062, 0.75, 0.875, 0.75, 0.875, 0.75, 0.9062, 0.75, 0.5, 0.75, 0.4688, 0.75, 0.4688, 0.75, 0.5, 0.75, 0.09375, 0.75, 0.0625, 0.75, 0.0625, 0.75, 0.09375, 0.75, 0.9375, 0.75, 0.9062, 0.75, 0.9062, 0.75, 0.9375, 0.75, 0.5312, 0.75, 0.5, 0.75, 0.5, 0.75, 0.5312, 0.75, 0.125, 0.75, 0.09375, 0.75, 0.09375, 0.75, 0.125, 0.75, 0.9688, 0.75, 0.9375, 0.75, 0.9375, 0.75, 0.9688, 0.75, 0.5625, 0.75, 0.5312, 0.75, 0.5312, 0.75, 0.5625, 0.75, 0.1562, 0.75, 0.125, 0.75, 0.125, 0.75, 0.1562, 0.75, 1.0, 0.75, 0.9688, 0.75, 0.9688, 0.75, 1.0, 0.75, 0.5938, 0.75, 0.5625, 0.75, 0.5625, 0.75, 0.5938, 0.75, 0.1875, 0.75, 0.1562, 0.75, 0.1562, 0.75, 0.1875, 0.75, 0.625, 0.75, 0.5938, 0.75, 0.5938, 0.75, 0.625, 0.75, 0.2188, 0.75, 0.1875, 0.75, 0.1875, 0.75, 0.2188, 0.75, 0.6562, 0.75, 0.625, 0.75, 0.625, 0.75, 0.6562, 0.75, 0.6875, 0.75, 0.6562, 0.75, 0.6562, 0.75, 0.6875, 0.75, 0.7188, 0.75, 0.6875, 0.75, 0.6875, 0.75, 0.7188, 0.75, 0.3125, 0.75, 0.2812, 0.75, 0.2812, 0.75, 0.3125, 0.75, 0.75, 0.75, 0.7188, 0.75, 0.7188, 0.75, 0.75, 0.75, 0.3438, 0.75, 0.3125, 0.75, 0.3125, 0.75, 0.3438, 0.75, 0.7812, 0.75, 0.75, 0.75, 0.75, 0.75, 0.7812, 0.75, 0.375, 0.75, 0.3438, 0.75, 0.3438, 0.75, 0.375, 0.75, 0.3438, 0.75, 0.3125, 0.75, 0.3125, 0.75, 0.3438, 0.75, 0.4989, 0.75, 0.4699, 0.75, 0.4699, 0.75, 0.4989, 0.75, 0.375, 0.75, 0.3438, 0.75, 0.3438, 0.75, 0.375, 0.75, 0.5279, 0.75, 0.4989, 0.75, 0.4989, 0.75, 0.5279, 0.75, 0.4062, 0.75, 0.375, 0.75, 0.375, 0.75, 0.4062, 0.75, 0.5568, 0.75, 0.5279, 0.75, 0.5279, 0.75, 0.5568, 0.75, 0.4375, 0.75, 0.4062, 0.75, 0.4062, 0.75, 0.4375, 0.75, 0.5857, 0.75, 0.5568, 0.75, 0.5568, 0.75, 0.5857, 0.75, 0.4688, 0.75, 0.4375, 0.75, 0.4375, 0.75, 0.4688, 0.75, 0.6145, 0.75, 0.5857, 0.75, 0.5857, 0.75, 0.6145, 0.75, 0.5, 0.75, 0.4688, 0.75, 0.4688, 0.75, 0.5, 0.75, 0.6432, 0.75, 0.6145, 0.75, 0.6145, 0.75, 0.6432, 0.75, 0.5312, 0.75, 0.5, 0.75, 0.5, 0.75, 0.5312, 0.75, 0.6717, 0.75, 0.6432, 0.75, 0.6432, 0.75, 0.6717, 0.75, 0.5625, 0.75, 0.5312, 0.75, 0.5312, 0.75, 0.5625, 0.75, 0.6999, 0.75, 0.6717, 0.75, 0.6717, 0.75, 0.6999, 0.75, 0.5938, 0.75, 0.5625, 0.75, 0.5625, 0.75, 0.5938, 0.75, 0.7278, 0.75, 0.6999, 0.75, 0.6999, 0.75, 0.7278, 0.75, 0.625, 0.75, 0.5938, 0.75, 0.5938, 0.75, 0.625, 0.75, 0.7553, 0.75, 0.7278, 0.75, 0.7278, 0.75, 0.7553, 0.75, 0.6562, 0.75, 0.625, 0.75, 0.625, 0.75, 0.6562, 0.75, 0.782, 0.75, 0.7553, 0.75, 0.7553, 0.75, 0.782, 0.75, 0.6875, 0.75, 0.6562, 0.75, 0.6562, 0.75, 0.6875, 0.75, 0.8076, 0.75, 0.782, 0.75, 0.782, 0.75, 0.8076, 0.75, 0.1158, 0.75, 0.2435, 0.75, 0.2435, 0.75, 0.1158, 0.75, 0.7188, 0.75, 0.6875, 0.75, 0.6875, 0.75, 0.7188, 0.75, 0.8312, 0.75, 0.8076, 0.75, 0.8076, 0.75, 0.8312, 0.75, 0.1186, 0.75, 0.1158, 0.75, 0.1158, 0.75, 0.1186, 0.75, 0.75, 0.75, 0.7188, 0.75, 0.7188, 0.75, 0.75, 0.75, 0.8501, 0.75, 0.8312, 0.75, 0.8312, 0.75, 0.8501, 0.75, 0.1376, 0.75, 0.1186, 0.75, 0.1186, 0.75, 0.1376, 0.75, 0.7812, 0.75, 0.75, 0.75, 0.75, 0.75, 0.7812, 0.75, 0.8529, 0.75, 0.8501, 0.75, 0.8501, 0.75, 0.8529, 0.75, 0.1611, 0.75, 0.1376, 0.75, 0.1376, 0.75, 0.1611, 0.75, 0.8125, 0.75, 0.7812, 0.75, 0.7812, 0.75, 0.8125, 0.75, 0.7252, 0.75, 0.8529, 0.75, 0.8529, 0.75, 0.7252, 0.75, 0.1868, 0.75, 0.1611, 0.75, 0.1611, 0.75, 0.1868, 0.75, 0.8438, 0.75, 0.8125, 0.75, 0.8125, 0.75, 0.8438, 0.75, 0.2435, 0.75, 0.7252, 0.75, 0.7252, 0.75, 0.2435, 0.75, 0.2135, 0.75, 0.1868, 0.75, 0.1868, 0.75, 0.2135, 0.75, 0.875, 0.75, 0.8438, 0.75, 0.8438, 0.75, 0.875, 0.75, 0.2409, 0.75, 0.2135, 0.75, 0.2135, 0.75, 0.2409, 0.75, 0.9062, 0.75, 0.875, 0.75, 0.875, 0.75, 0.9062, 0.75, 0.03125, 0.75, 0.0, 0.75, 0.0, 0.75, 0.03125, 0.75, 0.9375, 0.75, 0.9062, 0.75, 0.9062, 0.75, 0.9375, 0.75, 0.0625, 0.75, 0.03125, 0.75, 0.03125, 0.75, 0.0625, 0.75, 0.9688, 0.75, 0.9375, 0.75, 0.9375, 0.75, 0.9688, 0.75, 0.09375, 0.75, 0.0625, 0.75, 0.0625, 0.75, 0.09375, 0.75, 0.3256, 0.75, 0.2971, 0.75, 0.2971, 0.75, 0.3256, 0.75, 1.0, 0.75, 0.9688, 0.75, 0.9688, 0.75, 1.0, 0.75, 0.125, 0.75, 0.09375, 0.75, 0.09375, 0.75, 0.125, 0.75, 0.3542, 0.75, 0.3256, 0.75, 0.3256, 0.75, 0.3542, 0.75, 0.1562, 0.75, 0.125, 0.75, 0.125, 0.75, 0.1562, 0.75, 0.383, 0.75, 0.3542, 0.75, 0.3542, 0.75, 0.383, 0.75, 0.1875, 0.75, 0.1562, 0.75, 0.1562, 0.75, 0.1875, 0.75, 0.4119, 0.75, 0.383, 0.75, 0.383, 0.75, 0.4119, 0.75, 0.2188, 0.75, 0.1875, 0.75, 0.1875, 0.75, 0.2188, 0.75, 0.4119, 0.75, 0.4409, 0.75, 0.4409, 0.75, 0.4119, 0.75, 0.3125, 0.75, 0.2812, 0.75, 0.2812, 0.75, 0.3125, 0.75, 0.4699, 0.75, 0.4409, 0.75, 0.4409, 0.75, 0.4699, 0.75, 0.1158, 0.75, 0.2435, 0.75, 0.0, 0.75, 0.03125, 0.75, 0.1186, 0.75, 0.1158, 0.75, 0.03125, 0.75, 0.0625, 0.75, 0.1376, 0.75, 0.1186, 0.75, 0.0625, 0.75, 0.09375, 0.75, 0.1611, 0.75, 0.1376, 0.75, 0.09375, 0.75, 0.125, 0.75, 0.1868, 0.75, 0.1611, 0.75, 0.125, 0.75, 0.1562, 0.75, 0.2135, 0.75, 0.1868, 0.75, 0.1562, 0.75, 0.1875, 0.75, 0.2409, 0.75, 0.2135, 0.75, 0.1875, 0.75, 0.2188, 0.75, 0.2409, 0.75, 0.2188, 0.75, 0.2188, 0.75, 0.2409, 0.75, 0.3256, 0.75, 0.2971, 0.75, 0.2812, 0.75, 0.3125, 0.75, 0.3542, 0.75, 0.3256, 0.75, 0.3125, 0.75, 0.3438, 0.75, 0.383, 0.75, 0.3542, 0.75, 0.3438, 0.75, 0.375, 0.75, 0.4119, 0.75, 0.383, 0.75, 0.375, 0.75, 0.4062, 0.75, 0.4409, 0.75, 0.4119, 0.75, 0.4062, 0.75, 0.4375, 0.75, 0.4699, 0.75, 0.4409, 0.75, 0.4375, 0.75, 0.4688, 0.75, 0.4989, 0.75, 0.4699, 0.75, 0.4688, 0.75, 0.5, 0.75, 0.5279, 0.75, 0.4989, 0.75, 0.5, 0.75, 0.5312, 0.75, 0.5568, 0.75, 0.5279, 0.75, 0.5312, 0.75, 0.5625, 0.75, 0.5857, 0.75, 0.5568, 0.75, 0.5625, 0.75, 0.5938, 0.75, 0.6145, 0.75, 0.5857, 0.75, 0.5938, 0.75, 0.625, 0.75, 0.6432, 0.75, 0.6145, 0.75, 0.625, 0.75, 0.6562, 0.75, 0.6717, 0.75, 0.6432, 0.75, 0.6562, 0.75, 0.6875, 0.75, 0.6999, 0.75, 0.6717, 0.75, 0.6875, 0.75, 0.7188, 0.75, 0.7278, 0.75, 0.6999, 0.75, 0.7188, 0.75, 0.75, 0.75, 0.7553, 0.75, 0.7278, 0.75, 0.75, 0.75, 0.7812, 0.75, 0.782, 0.75, 0.7553, 0.75, 0.7812, 0.75, 0.8125, 0.75, 0.8076, 0.75, 0.782, 0.75, 0.8125, 0.75, 0.8438, 0.75, 0.8312, 0.75, 0.8076, 0.75, 0.8438, 0.75, 0.875, 0.75, 0.8501, 0.75, 0.8312, 0.75, 0.875, 0.75, 0.9062, 0.75, 0.8529, 0.75, 0.8501, 0.75, 0.9062, 0.75, 0.9375, 0.75, 0.7252, 0.75, 0.8529, 0.75, 0.9375, 0.75, 0.9688, 0.75, 0.2435, 0.75, 0.7252, 0.75, 0.9688, 0.75, 0.0, 0.75, 0.2688, 0.75, 0.2409, 0.75, 0.2188, 0.75, 0.25, 0.75, 0.2971, 0.75, 0.2688, 0.75, 0.25, 0.75, 0.2812, 0.75, 0.2812, 0.75, 0.2971, 0.75, 0.2971, 0.75, 0.2812, 0.75, 0.2812, 0.75, 0.2971, 0.75, 0.2971, 0.75, 0.2812, 0.75, 0.2409, 0.75, 0.2188, 0.75, 0.2188, 0.75, 0.2409, 0.75, 0.1186, 0.75, 0.1158, 0.75, 0.1158, 0.75, 0.1186, 0.75, 0.8501, 0.75, 0.8312, 0.75, 0.8312, 0.75, 0.8501, 0.75, 0.1376, 0.75, 0.1186, 0.75, 0.1186, 0.75, 0.1376, 0.75, 0.8529, 0.75, 0.8501, 0.75, 0.8501, 0.75, 0.8529, 0.75, 0.1611, 0.75, 0.1376, 0.75, 0.1376, 0.75, 0.1611, 0.75, 0.2812, 0.75, 0.3125, 0.75, 0.3125, 0.75, 0.2812, 0.75, 0.7252, 0.75, 0.8529, 0.75, 0.8529, 0.75, 0.7252, 0.75, 0.2409, 0.75, 0.2409, 0.75, 0.2409, 0.75, 0.2409, 0.75, 0.1868, 0.75, 0.1611, 0.75, 0.1611, 0.75, 0.1868, 0.75, 0.3125, 0.75, 0.3438, 0.75, 0.3438, 0.75, 0.3125, 0.75, 0.2435, 0.75, 0.7252, 0.75, 0.7252, 0.75, 0.2435, 0.75, 0.2812, 0.75, 0.2812, 0.75, 0.2812, 0.75, 0.2812, 0.75, 0.2135, 0.75, 0.1868, 0.75, 0.1868, 0.75, 0.2135, 0.75, 0.3438, 0.75, 0.375, 0.75, 0.375, 0.75, 0.3438, 0.75, 0.2409, 0.75, 0.2135, 0.75, 0.2135, 0.75, 0.2409, 0.75, 0.375, 0.75, 0.4062, 0.75, 0.4062, 0.75, 0.375, 0.75, 0.4062, 0.75, 0.4375, 0.75, 0.4375, 0.75, 0.4062, 0.75, 0.2971, 0.75, 0.2971, 0.75, 0.2971, 0.75, 0.2971, 0.75, 0.4375, 0.75, 0.4688, 0.75, 0.4688, 0.75, 0.4375, 0.75, 0.2188, 0.75, 0.2188, 0.75, 0.2188, 0.75, 0.2188, 0.75, 0.3256, 0.75, 0.2971, 0.75, 0.2971, 0.75, 0.3256, 0.75, 0.4688, 0.75, 0.5, 0.75, 0.5, 0.75, 0.4688, 0.75, 0.2409, 0.75, 0.2409, 0.75, 0.2409, 0.75, 0.2409, 0.75, 0.3542, 0.75, 0.3256, 0.75, 0.3256, 0.75, 0.3542, 0.75, 0.5, 0.75, 0.5312, 0.75, 0.5312, 0.75, 0.5, 0.75, 0.2812, 0.75, 0.2812, 0.75, 0.2812, 0.75, 0.2812, 0.75, 0.383, 0.75, 0.3542, 0.75, 0.3542, 0.75, 0.383, 0.75, 0.5312, 0.75, 0.5625, 0.75, 0.5625, 0.75, 0.5312, 0.75, 0.4119, 0.75, 0.383, 0.75, 0.383, 0.75, 0.4119, 0.75, 0.5625, 0.75, 0.5938, 0.75, 0.5938, 0.75, 0.5625, 0.75, 0.4409, 0.75, 0.4119, 0.75, 0.4119, 0.75, 0.4409, 0.75, 0.5938, 0.75, 0.625, 0.75, 0.625, 0.75, 0.5938, 0.75, 0.2188, 0.75, 0.2188, 0.75, 0.2188, 0.75, 0.2188, 0.75, 0.2971, 0.75, 0.2971, 0.75, 0.2971, 0.75, 0.2971, 0.75, 0.4699, 0.75, 0.4409, 0.75, 0.4409, 0.75, 0.4699, 0.75, 0.625, 0.75, 0.6562, 0.75, 0.6562, 0.75, 0.625, 0.75, 0.2971, 0.75, 0.2971, 0.75, 0.2971, 0.75, 0.2971, 0.75, 0.2409, 0.75, 0.2409, 0.75, 0.2409, 0.75, 0.2409, 0.75, 0.2409, 0.75, 0.2688, 0.75, 0.2688, 0.75, 0.2409, 0.75, 0.2688, 0.75, 0.2409, 0.75, 0.2409, 0.75, 0.2688, 0.75, 0.2971, 0.75, 0.2688, 0.75, 0.2688, 0.75, 0.2971, 0.75, 0.2688, 0.75, 0.2971, 0.75, 0.2971, 0.75, 0.2688, 0.75])
me_cylinder.materials.append(mat_basematerial)
me_cylinder.materials.append(mat_soil)
me_cylinder.materials.append(mat_light)
me_cylinder.update()

# ---- objects
ob_cylinder_col = bpy.data.objects.new('Cylinder-col', me_cylinder)

# ---- transforms, parenting, visibility, modifiers, constraints
ob_cylinder_col.location = (0.0, 0.0, 1.0)
_m = ob_cylinder_col.modifiers.new('Smooth by Angle', 'NODES')
_m.node_group = ng_smooth_by_angle
_m.use_pin_to_last = True
_m.show_group_selector = False

# ---- collection membership
col_collection.objects.link(ob_cylinder_col)

# ---- scene / render settings (as saved in the file)
scene.frame_start = 1; scene.frame_end = 250; scene.frame_set(59)
scene.render.engine = 'BLENDER_EEVEE_NEXT'
bpy.context.view_layer.update()

# ---- added for rendering (the .blend has no active camera and no usable light): camera, sun
cam_auto = bpy.data.cameras.new('AutoCamera')
cam_auto.lens = 50.0
cam_auto.sensor_width = 36.0
cam_auto.clip_end = 1000.0
ob_auto_camera = bpy.data.objects.new('AutoCamera', cam_auto)
scene.collection.objects.link(ob_auto_camera)
ob_auto_camera.location = (3.33177, -3.99812, 3.77981)
ob_auto_camera.rotation_euler = (1.09748, -7.21219e-08, 0.694738)
scene.camera = ob_auto_camera
light_auto_sun = bpy.data.lights.new('AutoSun', 'SUN')
light_auto_sun.energy = 3.0
light_auto_sun.angle = 0.0523599
ob_auto_sun = bpy.data.objects.new('AutoSun', light_auto_sun)
scene.collection.objects.link(ob_auto_sun)
ob_auto_sun.rotation_euler = (0.872665, 0.174533, 0.523599)
bpy.context.view_layer.update()

